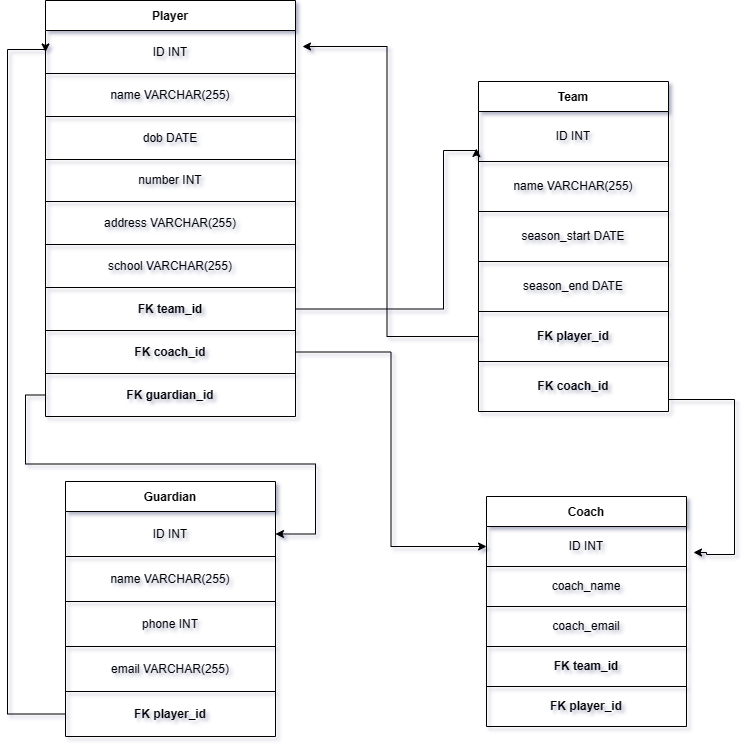

The diagram above was exported from draw.io. Its source (the exported page's mxGraphModel, read from the mxfile embedded in the PNG):
<mxGraphModel dx="1050" dy="573" grid="0" gridSize="10" guides="1" tooltips="1" connect="1" arrows="1" fold="1" page="1" pageScale="1" pageWidth="850" pageHeight="1100" background="#ffffff" math="0" shadow="1">
  <root>
    <mxCell id="0" />
    <mxCell id="1" parent="0" />
    <mxCell id="dzPdECRXLN9ozAMlzy3--1" value="Player" style="shape=table;startSize=30;container=1;collapsible=0;childLayout=tableLayout;fontStyle=1" parent="1" vertex="1">
      <mxGeometry x="148" y="129" width="250" height="416" as="geometry" />
    </mxCell>
    <mxCell id="dzPdECRXLN9ozAMlzy3--2" value="" style="shape=tableRow;horizontal=0;startSize=0;swimlaneHead=0;swimlaneBody=0;strokeColor=inherit;top=0;left=0;bottom=0;right=0;collapsible=0;dropTarget=0;fillColor=none;points=[[0,0.5],[1,0.5]];portConstraint=eastwest;" parent="dzPdECRXLN9ozAMlzy3--1" vertex="1">
      <mxGeometry y="30" width="250" height="43" as="geometry" />
    </mxCell>
    <mxCell id="dzPdECRXLN9ozAMlzy3--3" value="ID INT" style="shape=partialRectangle;html=1;whiteSpace=wrap;connectable=0;strokeColor=inherit;overflow=hidden;fillColor=none;top=0;left=0;bottom=0;right=0;pointerEvents=1;" parent="dzPdECRXLN9ozAMlzy3--2" vertex="1">
      <mxGeometry width="250" height="43" as="geometry">
        <mxRectangle width="250" height="43" as="alternateBounds" />
      </mxGeometry>
    </mxCell>
    <mxCell id="dzPdECRXLN9ozAMlzy3--4" value="" style="shape=tableRow;horizontal=0;startSize=0;swimlaneHead=0;swimlaneBody=0;strokeColor=inherit;top=0;left=0;bottom=0;right=0;collapsible=0;dropTarget=0;fillColor=none;points=[[0,0.5],[1,0.5]];portConstraint=eastwest;" parent="dzPdECRXLN9ozAMlzy3--1" vertex="1">
      <mxGeometry y="73" width="250" height="43" as="geometry" />
    </mxCell>
    <mxCell id="dzPdECRXLN9ozAMlzy3--5" value="name VARCHAR(255)" style="shape=partialRectangle;html=1;whiteSpace=wrap;connectable=0;strokeColor=inherit;overflow=hidden;fillColor=none;top=0;left=0;bottom=0;right=0;pointerEvents=1;" parent="dzPdECRXLN9ozAMlzy3--4" vertex="1">
      <mxGeometry width="250" height="43" as="geometry">
        <mxRectangle width="250" height="43" as="alternateBounds" />
      </mxGeometry>
    </mxCell>
    <mxCell id="dzPdECRXLN9ozAMlzy3--6" value="" style="shape=tableRow;horizontal=0;startSize=0;swimlaneHead=0;swimlaneBody=0;strokeColor=inherit;top=0;left=0;bottom=0;right=0;collapsible=0;dropTarget=0;fillColor=none;points=[[0,0.5],[1,0.5]];portConstraint=eastwest;" parent="dzPdECRXLN9ozAMlzy3--1" vertex="1">
      <mxGeometry y="116" width="250" height="43" as="geometry" />
    </mxCell>
    <mxCell id="dzPdECRXLN9ozAMlzy3--7" value="dob DATE" style="shape=partialRectangle;html=1;whiteSpace=wrap;connectable=0;strokeColor=inherit;overflow=hidden;fillColor=none;top=0;left=0;bottom=0;right=0;pointerEvents=1;" parent="dzPdECRXLN9ozAMlzy3--6" vertex="1">
      <mxGeometry width="250" height="43" as="geometry">
        <mxRectangle width="250" height="43" as="alternateBounds" />
      </mxGeometry>
    </mxCell>
    <mxCell id="dzPdECRXLN9ozAMlzy3--8" value="" style="shape=tableRow;horizontal=0;startSize=0;swimlaneHead=0;swimlaneBody=0;strokeColor=inherit;top=0;left=0;bottom=0;right=0;collapsible=0;dropTarget=0;fillColor=none;points=[[0,0.5],[1,0.5]];portConstraint=eastwest;" parent="dzPdECRXLN9ozAMlzy3--1" vertex="1">
      <mxGeometry y="159" width="250" height="42" as="geometry" />
    </mxCell>
    <mxCell id="dzPdECRXLN9ozAMlzy3--9" value="number INT" style="shape=partialRectangle;html=1;whiteSpace=wrap;connectable=0;strokeColor=inherit;overflow=hidden;fillColor=none;top=0;left=0;bottom=0;right=0;pointerEvents=1;" parent="dzPdECRXLN9ozAMlzy3--8" vertex="1">
      <mxGeometry width="250" height="42" as="geometry">
        <mxRectangle width="250" height="42" as="alternateBounds" />
      </mxGeometry>
    </mxCell>
    <mxCell id="dzPdECRXLN9ozAMlzy3--10" value="" style="shape=tableRow;horizontal=0;startSize=0;swimlaneHead=0;swimlaneBody=0;strokeColor=inherit;top=0;left=0;bottom=0;right=0;collapsible=0;dropTarget=0;fillColor=none;points=[[0,0.5],[1,0.5]];portConstraint=eastwest;" parent="dzPdECRXLN9ozAMlzy3--1" vertex="1">
      <mxGeometry y="201" width="250" height="43" as="geometry" />
    </mxCell>
    <mxCell id="dzPdECRXLN9ozAMlzy3--11" value="address VARCHAR(255)" style="shape=partialRectangle;html=1;whiteSpace=wrap;connectable=0;strokeColor=inherit;overflow=hidden;fillColor=none;top=0;left=0;bottom=0;right=0;pointerEvents=1;" parent="dzPdECRXLN9ozAMlzy3--10" vertex="1">
      <mxGeometry width="250" height="43" as="geometry">
        <mxRectangle width="250" height="43" as="alternateBounds" />
      </mxGeometry>
    </mxCell>
    <mxCell id="dzPdECRXLN9ozAMlzy3--12" value="" style="shape=tableRow;horizontal=0;startSize=0;swimlaneHead=0;swimlaneBody=0;strokeColor=inherit;top=0;left=0;bottom=0;right=0;collapsible=0;dropTarget=0;fillColor=none;points=[[0,0.5],[1,0.5]];portConstraint=eastwest;" parent="dzPdECRXLN9ozAMlzy3--1" vertex="1">
      <mxGeometry y="244" width="250" height="43" as="geometry" />
    </mxCell>
    <mxCell id="dzPdECRXLN9ozAMlzy3--13" value="school VARCHAR(255)" style="shape=partialRectangle;html=1;whiteSpace=wrap;connectable=0;strokeColor=inherit;overflow=hidden;fillColor=none;top=0;left=0;bottom=0;right=0;pointerEvents=1;" parent="dzPdECRXLN9ozAMlzy3--12" vertex="1">
      <mxGeometry width="250" height="43" as="geometry">
        <mxRectangle width="250" height="43" as="alternateBounds" />
      </mxGeometry>
    </mxCell>
    <mxCell id="dzPdECRXLN9ozAMlzy3--14" value="" style="shape=tableRow;horizontal=0;startSize=0;swimlaneHead=0;swimlaneBody=0;strokeColor=inherit;top=0;left=0;bottom=0;right=0;collapsible=0;dropTarget=0;fillColor=none;points=[[0,0.5],[1,0.5]];portConstraint=eastwest;" parent="dzPdECRXLN9ozAMlzy3--1" vertex="1">
      <mxGeometry y="287" width="250" height="43" as="geometry" />
    </mxCell>
    <mxCell id="dzPdECRXLN9ozAMlzy3--15" value="&lt;b&gt;FK team_id&lt;/b&gt;" style="shape=partialRectangle;html=1;whiteSpace=wrap;connectable=0;strokeColor=inherit;overflow=hidden;fillColor=none;top=0;left=0;bottom=0;right=0;pointerEvents=1;" parent="dzPdECRXLN9ozAMlzy3--14" vertex="1">
      <mxGeometry width="250" height="43" as="geometry">
        <mxRectangle width="250" height="43" as="alternateBounds" />
      </mxGeometry>
    </mxCell>
    <mxCell id="dzPdECRXLN9ozAMlzy3--50" style="shape=tableRow;horizontal=0;startSize=0;swimlaneHead=0;swimlaneBody=0;strokeColor=inherit;top=0;left=0;bottom=0;right=0;collapsible=0;dropTarget=0;fillColor=none;points=[[0,0.5],[1,0.5]];portConstraint=eastwest;" parent="dzPdECRXLN9ozAMlzy3--1" vertex="1">
      <mxGeometry y="330" width="250" height="43" as="geometry" />
    </mxCell>
    <mxCell id="dzPdECRXLN9ozAMlzy3--51" value="&lt;b&gt;FK coach_id&lt;/b&gt;" style="shape=partialRectangle;html=1;whiteSpace=wrap;connectable=0;strokeColor=inherit;overflow=hidden;fillColor=none;top=0;left=0;bottom=0;right=0;pointerEvents=1;" parent="dzPdECRXLN9ozAMlzy3--50" vertex="1">
      <mxGeometry width="250" height="43" as="geometry">
        <mxRectangle width="250" height="43" as="alternateBounds" />
      </mxGeometry>
    </mxCell>
    <mxCell id="dzPdECRXLN9ozAMlzy3--60" style="shape=tableRow;horizontal=0;startSize=0;swimlaneHead=0;swimlaneBody=0;strokeColor=inherit;top=0;left=0;bottom=0;right=0;collapsible=0;dropTarget=0;fillColor=none;points=[[0,0.5],[1,0.5]];portConstraint=eastwest;" parent="dzPdECRXLN9ozAMlzy3--1" vertex="1">
      <mxGeometry y="373" width="250" height="43" as="geometry" />
    </mxCell>
    <mxCell id="dzPdECRXLN9ozAMlzy3--61" value="&lt;b&gt;FK guardian_id&lt;/b&gt;" style="shape=partialRectangle;html=1;whiteSpace=wrap;connectable=0;strokeColor=inherit;overflow=hidden;fillColor=none;top=0;left=0;bottom=0;right=0;pointerEvents=1;" parent="dzPdECRXLN9ozAMlzy3--60" vertex="1">
      <mxGeometry width="250" height="43" as="geometry">
        <mxRectangle width="250" height="43" as="alternateBounds" />
      </mxGeometry>
    </mxCell>
    <mxCell id="dzPdECRXLN9ozAMlzy3--18" value="Guardian" style="shape=table;startSize=30;container=1;collapsible=0;childLayout=tableLayout;fontStyle=1" parent="1" vertex="1">
      <mxGeometry x="168" y="610" width="210" height="255" as="geometry" />
    </mxCell>
    <mxCell id="dzPdECRXLN9ozAMlzy3--27" style="shape=tableRow;horizontal=0;startSize=0;swimlaneHead=0;swimlaneBody=0;strokeColor=inherit;top=0;left=0;bottom=0;right=0;collapsible=0;dropTarget=0;fillColor=none;points=[[0,0.5],[1,0.5]];portConstraint=eastwest;" parent="dzPdECRXLN9ozAMlzy3--18" vertex="1">
      <mxGeometry y="30" width="210" height="45" as="geometry" />
    </mxCell>
    <mxCell id="dzPdECRXLN9ozAMlzy3--28" value="ID INT" style="shape=partialRectangle;html=1;whiteSpace=wrap;connectable=0;strokeColor=inherit;overflow=hidden;fillColor=none;top=0;left=0;bottom=0;right=0;pointerEvents=1;" parent="dzPdECRXLN9ozAMlzy3--27" vertex="1">
      <mxGeometry width="210" height="45" as="geometry">
        <mxRectangle width="210" height="45" as="alternateBounds" />
      </mxGeometry>
    </mxCell>
    <mxCell id="dzPdECRXLN9ozAMlzy3--21" value="" style="shape=tableRow;horizontal=0;startSize=0;swimlaneHead=0;swimlaneBody=0;strokeColor=inherit;top=0;left=0;bottom=0;right=0;collapsible=0;dropTarget=0;fillColor=none;points=[[0,0.5],[1,0.5]];portConstraint=eastwest;" parent="dzPdECRXLN9ozAMlzy3--18" vertex="1">
      <mxGeometry y="75" width="210" height="45" as="geometry" />
    </mxCell>
    <mxCell id="dzPdECRXLN9ozAMlzy3--22" value="name VARCHAR(255)" style="shape=partialRectangle;html=1;whiteSpace=wrap;connectable=0;strokeColor=inherit;overflow=hidden;fillColor=none;top=0;left=0;bottom=0;right=0;pointerEvents=1;" parent="dzPdECRXLN9ozAMlzy3--21" vertex="1">
      <mxGeometry width="210" height="45" as="geometry">
        <mxRectangle width="210" height="45" as="alternateBounds" />
      </mxGeometry>
    </mxCell>
    <mxCell id="dzPdECRXLN9ozAMlzy3--23" value="" style="shape=tableRow;horizontal=0;startSize=0;swimlaneHead=0;swimlaneBody=0;strokeColor=inherit;top=0;left=0;bottom=0;right=0;collapsible=0;dropTarget=0;fillColor=none;points=[[0,0.5],[1,0.5]];portConstraint=eastwest;" parent="dzPdECRXLN9ozAMlzy3--18" vertex="1">
      <mxGeometry y="120" width="210" height="45" as="geometry" />
    </mxCell>
    <mxCell id="dzPdECRXLN9ozAMlzy3--24" value="phone INT" style="shape=partialRectangle;html=1;whiteSpace=wrap;connectable=0;strokeColor=inherit;overflow=hidden;fillColor=none;top=0;left=0;bottom=0;right=0;pointerEvents=1;" parent="dzPdECRXLN9ozAMlzy3--23" vertex="1">
      <mxGeometry width="210" height="45" as="geometry">
        <mxRectangle width="210" height="45" as="alternateBounds" />
      </mxGeometry>
    </mxCell>
    <mxCell id="dzPdECRXLN9ozAMlzy3--25" value="" style="shape=tableRow;horizontal=0;startSize=0;swimlaneHead=0;swimlaneBody=0;strokeColor=inherit;top=0;left=0;bottom=0;right=0;collapsible=0;dropTarget=0;fillColor=none;points=[[0,0.5],[1,0.5]];portConstraint=eastwest;" parent="dzPdECRXLN9ozAMlzy3--18" vertex="1">
      <mxGeometry y="165" width="210" height="45" as="geometry" />
    </mxCell>
    <mxCell id="dzPdECRXLN9ozAMlzy3--26" value="email VARCHAR(255)" style="shape=partialRectangle;html=1;whiteSpace=wrap;connectable=0;strokeColor=inherit;overflow=hidden;fillColor=none;top=0;left=0;bottom=0;right=0;pointerEvents=1;" parent="dzPdECRXLN9ozAMlzy3--25" vertex="1">
      <mxGeometry width="210" height="45" as="geometry">
        <mxRectangle width="210" height="45" as="alternateBounds" />
      </mxGeometry>
    </mxCell>
    <mxCell id="dzPdECRXLN9ozAMlzy3--19" value="" style="shape=tableRow;horizontal=0;startSize=0;swimlaneHead=0;swimlaneBody=0;strokeColor=inherit;top=0;left=0;bottom=0;right=0;collapsible=0;dropTarget=0;fillColor=none;points=[[0,0.5],[1,0.5]];portConstraint=eastwest;" parent="dzPdECRXLN9ozAMlzy3--18" vertex="1">
      <mxGeometry y="210" width="210" height="45" as="geometry" />
    </mxCell>
    <mxCell id="dzPdECRXLN9ozAMlzy3--20" value="&lt;b&gt;FK player_id&lt;/b&gt;" style="shape=partialRectangle;html=1;whiteSpace=wrap;connectable=0;strokeColor=inherit;overflow=hidden;fillColor=none;top=0;left=0;bottom=0;right=0;pointerEvents=1;" parent="dzPdECRXLN9ozAMlzy3--19" vertex="1">
      <mxGeometry width="210" height="45" as="geometry">
        <mxRectangle width="210" height="45" as="alternateBounds" />
      </mxGeometry>
    </mxCell>
    <mxCell id="dzPdECRXLN9ozAMlzy3--29" value="Team" style="shape=table;startSize=30;container=1;collapsible=0;childLayout=tableLayout;fontStyle=1" parent="1" vertex="1">
      <mxGeometry x="581" y="210" width="190" height="330" as="geometry" />
    </mxCell>
    <mxCell id="dzPdECRXLN9ozAMlzy3--30" value="" style="shape=tableRow;horizontal=0;startSize=0;swimlaneHead=0;swimlaneBody=0;strokeColor=inherit;top=0;left=0;bottom=0;right=0;collapsible=0;dropTarget=0;fillColor=none;points=[[0,0.5],[1,0.5]];portConstraint=eastwest;" parent="dzPdECRXLN9ozAMlzy3--29" vertex="1">
      <mxGeometry y="30" width="190" height="50" as="geometry" />
    </mxCell>
    <mxCell id="dzPdECRXLN9ozAMlzy3--31" value="ID INT" style="shape=partialRectangle;html=1;whiteSpace=wrap;connectable=0;strokeColor=inherit;overflow=hidden;fillColor=none;top=0;left=0;bottom=0;right=0;pointerEvents=1;" parent="dzPdECRXLN9ozAMlzy3--30" vertex="1">
      <mxGeometry width="190" height="50" as="geometry">
        <mxRectangle width="190" height="50" as="alternateBounds" />
      </mxGeometry>
    </mxCell>
    <mxCell id="dzPdECRXLN9ozAMlzy3--32" value="" style="shape=tableRow;horizontal=0;startSize=0;swimlaneHead=0;swimlaneBody=0;strokeColor=inherit;top=0;left=0;bottom=0;right=0;collapsible=0;dropTarget=0;fillColor=none;points=[[0,0.5],[1,0.5]];portConstraint=eastwest;" parent="dzPdECRXLN9ozAMlzy3--29" vertex="1">
      <mxGeometry y="80" width="190" height="50" as="geometry" />
    </mxCell>
    <mxCell id="dzPdECRXLN9ozAMlzy3--33" value="name VARCHAR(255)" style="shape=partialRectangle;html=1;whiteSpace=wrap;connectable=0;strokeColor=inherit;overflow=hidden;fillColor=none;top=0;left=0;bottom=0;right=0;pointerEvents=1;" parent="dzPdECRXLN9ozAMlzy3--32" vertex="1">
      <mxGeometry width="190" height="50" as="geometry">
        <mxRectangle width="190" height="50" as="alternateBounds" />
      </mxGeometry>
    </mxCell>
    <mxCell id="dzPdECRXLN9ozAMlzy3--34" value="" style="shape=tableRow;horizontal=0;startSize=0;swimlaneHead=0;swimlaneBody=0;strokeColor=inherit;top=0;left=0;bottom=0;right=0;collapsible=0;dropTarget=0;fillColor=none;points=[[0,0.5],[1,0.5]];portConstraint=eastwest;" parent="dzPdECRXLN9ozAMlzy3--29" vertex="1">
      <mxGeometry y="130" width="190" height="50" as="geometry" />
    </mxCell>
    <mxCell id="dzPdECRXLN9ozAMlzy3--35" value="season_start DATE" style="shape=partialRectangle;html=1;whiteSpace=wrap;connectable=0;strokeColor=inherit;overflow=hidden;fillColor=none;top=0;left=0;bottom=0;right=0;pointerEvents=1;" parent="dzPdECRXLN9ozAMlzy3--34" vertex="1">
      <mxGeometry width="190" height="50" as="geometry">
        <mxRectangle width="190" height="50" as="alternateBounds" />
      </mxGeometry>
    </mxCell>
    <mxCell id="dzPdECRXLN9ozAMlzy3--36" value="" style="shape=tableRow;horizontal=0;startSize=0;swimlaneHead=0;swimlaneBody=0;strokeColor=inherit;top=0;left=0;bottom=0;right=0;collapsible=0;dropTarget=0;fillColor=none;points=[[0,0.5],[1,0.5]];portConstraint=eastwest;" parent="dzPdECRXLN9ozAMlzy3--29" vertex="1">
      <mxGeometry y="180" width="190" height="50" as="geometry" />
    </mxCell>
    <mxCell id="dzPdECRXLN9ozAMlzy3--37" value="season_end DATE" style="shape=partialRectangle;html=1;whiteSpace=wrap;connectable=0;strokeColor=inherit;overflow=hidden;fillColor=none;top=0;left=0;bottom=0;right=0;pointerEvents=1;" parent="dzPdECRXLN9ozAMlzy3--36" vertex="1">
      <mxGeometry width="190" height="50" as="geometry">
        <mxRectangle width="190" height="50" as="alternateBounds" />
      </mxGeometry>
    </mxCell>
    <mxCell id="dzPdECRXLN9ozAMlzy3--48" style="shape=tableRow;horizontal=0;startSize=0;swimlaneHead=0;swimlaneBody=0;strokeColor=inherit;top=0;left=0;bottom=0;right=0;collapsible=0;dropTarget=0;fillColor=none;points=[[0,0.5],[1,0.5]];portConstraint=eastwest;" parent="dzPdECRXLN9ozAMlzy3--29" vertex="1">
      <mxGeometry y="230" width="190" height="50" as="geometry" />
    </mxCell>
    <mxCell id="dzPdECRXLN9ozAMlzy3--49" value="&lt;b&gt;FK player_id&lt;/b&gt;" style="shape=partialRectangle;html=1;whiteSpace=wrap;connectable=0;strokeColor=inherit;overflow=hidden;fillColor=none;top=0;left=0;bottom=0;right=0;pointerEvents=1;" parent="dzPdECRXLN9ozAMlzy3--48" vertex="1">
      <mxGeometry width="190" height="50" as="geometry">
        <mxRectangle width="190" height="50" as="alternateBounds" />
      </mxGeometry>
    </mxCell>
    <mxCell id="dzPdECRXLN9ozAMlzy3--38" value="" style="shape=tableRow;horizontal=0;startSize=0;swimlaneHead=0;swimlaneBody=0;strokeColor=inherit;top=0;left=0;bottom=0;right=0;collapsible=0;dropTarget=0;fillColor=none;points=[[0,0.5],[1,0.5]];portConstraint=eastwest;" parent="dzPdECRXLN9ozAMlzy3--29" vertex="1">
      <mxGeometry y="280" width="190" height="50" as="geometry" />
    </mxCell>
    <mxCell id="dzPdECRXLN9ozAMlzy3--39" value="&lt;b&gt;FK coach_id&lt;/b&gt;" style="shape=partialRectangle;html=1;whiteSpace=wrap;connectable=0;strokeColor=inherit;overflow=hidden;fillColor=none;top=0;left=0;bottom=0;right=0;pointerEvents=1;" parent="dzPdECRXLN9ozAMlzy3--38" vertex="1">
      <mxGeometry width="190" height="50" as="geometry">
        <mxRectangle width="190" height="50" as="alternateBounds" />
      </mxGeometry>
    </mxCell>
    <mxCell id="dzPdECRXLN9ozAMlzy3--40" value="Coach" style="shape=table;startSize=30;container=1;collapsible=0;childLayout=tableLayout;fontStyle=1" parent="1" vertex="1">
      <mxGeometry x="589" y="625" width="200" height="230" as="geometry" />
    </mxCell>
    <mxCell id="dzPdECRXLN9ozAMlzy3--41" value="" style="shape=tableRow;horizontal=0;startSize=0;swimlaneHead=0;swimlaneBody=0;strokeColor=inherit;top=0;left=0;bottom=0;right=0;collapsible=0;dropTarget=0;fillColor=none;points=[[0,0.5],[1,0.5]];portConstraint=eastwest;" parent="dzPdECRXLN9ozAMlzy3--40" vertex="1">
      <mxGeometry y="30" width="200" height="40" as="geometry" />
    </mxCell>
    <mxCell id="dzPdECRXLN9ozAMlzy3--42" value="ID INT" style="shape=partialRectangle;html=1;whiteSpace=wrap;connectable=0;strokeColor=inherit;overflow=hidden;fillColor=none;top=0;left=0;bottom=0;right=0;pointerEvents=1;" parent="dzPdECRXLN9ozAMlzy3--41" vertex="1">
      <mxGeometry width="200" height="40" as="geometry">
        <mxRectangle width="200" height="40" as="alternateBounds" />
      </mxGeometry>
    </mxCell>
    <mxCell id="dzPdECRXLN9ozAMlzy3--43" value="" style="shape=tableRow;horizontal=0;startSize=0;swimlaneHead=0;swimlaneBody=0;strokeColor=inherit;top=0;left=0;bottom=0;right=0;collapsible=0;dropTarget=0;fillColor=none;points=[[0,0.5],[1,0.5]];portConstraint=eastwest;" parent="dzPdECRXLN9ozAMlzy3--40" vertex="1">
      <mxGeometry y="70" width="200" height="40" as="geometry" />
    </mxCell>
    <mxCell id="dzPdECRXLN9ozAMlzy3--44" value="coach_name" style="shape=partialRectangle;html=1;whiteSpace=wrap;connectable=0;strokeColor=inherit;overflow=hidden;fillColor=none;top=0;left=0;bottom=0;right=0;pointerEvents=1;" parent="dzPdECRXLN9ozAMlzy3--43" vertex="1">
      <mxGeometry width="200" height="40" as="geometry">
        <mxRectangle width="200" height="40" as="alternateBounds" />
      </mxGeometry>
    </mxCell>
    <mxCell id="dzPdECRXLN9ozAMlzy3--45" value="" style="shape=tableRow;horizontal=0;startSize=0;swimlaneHead=0;swimlaneBody=0;strokeColor=inherit;top=0;left=0;bottom=0;right=0;collapsible=0;dropTarget=0;fillColor=none;points=[[0,0.5],[1,0.5]];portConstraint=eastwest;" parent="dzPdECRXLN9ozAMlzy3--40" vertex="1">
      <mxGeometry y="110" width="200" height="40" as="geometry" />
    </mxCell>
    <mxCell id="dzPdECRXLN9ozAMlzy3--46" value="coach_email" style="shape=partialRectangle;html=1;whiteSpace=wrap;connectable=0;strokeColor=inherit;overflow=hidden;fillColor=none;top=0;left=0;bottom=0;right=0;pointerEvents=1;" parent="dzPdECRXLN9ozAMlzy3--45" vertex="1">
      <mxGeometry width="200" height="40" as="geometry">
        <mxRectangle width="200" height="40" as="alternateBounds" />
      </mxGeometry>
    </mxCell>
    <mxCell id="dzPdECRXLN9ozAMlzy3--52" style="shape=tableRow;horizontal=0;startSize=0;swimlaneHead=0;swimlaneBody=0;strokeColor=inherit;top=0;left=0;bottom=0;right=0;collapsible=0;dropTarget=0;fillColor=none;points=[[0,0.5],[1,0.5]];portConstraint=eastwest;" parent="dzPdECRXLN9ozAMlzy3--40" vertex="1">
      <mxGeometry y="150" width="200" height="40" as="geometry" />
    </mxCell>
    <mxCell id="dzPdECRXLN9ozAMlzy3--53" value="&lt;b&gt;FK team_id&lt;/b&gt;" style="shape=partialRectangle;html=1;whiteSpace=wrap;connectable=0;strokeColor=inherit;overflow=hidden;fillColor=none;top=0;left=0;bottom=0;right=0;pointerEvents=1;" parent="dzPdECRXLN9ozAMlzy3--52" vertex="1">
      <mxGeometry width="200" height="40" as="geometry">
        <mxRectangle width="200" height="40" as="alternateBounds" />
      </mxGeometry>
    </mxCell>
    <mxCell id="dzPdECRXLN9ozAMlzy3--65" style="shape=tableRow;horizontal=0;startSize=0;swimlaneHead=0;swimlaneBody=0;strokeColor=inherit;top=0;left=0;bottom=0;right=0;collapsible=0;dropTarget=0;fillColor=none;points=[[0,0.5],[1,0.5]];portConstraint=eastwest;" parent="dzPdECRXLN9ozAMlzy3--40" vertex="1">
      <mxGeometry y="190" width="200" height="40" as="geometry" />
    </mxCell>
    <mxCell id="dzPdECRXLN9ozAMlzy3--66" value="&lt;b&gt;FK player_id&lt;/b&gt;" style="shape=partialRectangle;html=1;whiteSpace=wrap;connectable=0;strokeColor=inherit;overflow=hidden;fillColor=none;top=0;left=0;bottom=0;right=0;pointerEvents=1;" parent="dzPdECRXLN9ozAMlzy3--65" vertex="1">
      <mxGeometry width="200" height="40" as="geometry">
        <mxRectangle width="200" height="40" as="alternateBounds" />
      </mxGeometry>
    </mxCell>
    <mxCell id="dzPdECRXLN9ozAMlzy3--55" style="edgeStyle=orthogonalEdgeStyle;rounded=0;orthogonalLoop=1;jettySize=auto;html=1;entryX=0;entryY=0.5;entryDx=0;entryDy=0;" parent="1" source="dzPdECRXLN9ozAMlzy3--50" target="dzPdECRXLN9ozAMlzy3--41" edge="1">
      <mxGeometry relative="1" as="geometry" />
    </mxCell>
    <mxCell id="dzPdECRXLN9ozAMlzy3--57" style="edgeStyle=orthogonalEdgeStyle;rounded=0;orthogonalLoop=1;jettySize=auto;html=1;entryX=1.028;entryY=0.372;entryDx=0;entryDy=0;entryPerimeter=0;" parent="1" source="dzPdECRXLN9ozAMlzy3--48" target="dzPdECRXLN9ozAMlzy3--2" edge="1">
      <mxGeometry relative="1" as="geometry" />
    </mxCell>
    <mxCell id="dzPdECRXLN9ozAMlzy3--58" style="edgeStyle=orthogonalEdgeStyle;rounded=0;orthogonalLoop=1;jettySize=auto;html=1;entryX=1.035;entryY=0.65;entryDx=0;entryDy=0;entryPerimeter=0;" parent="1" source="dzPdECRXLN9ozAMlzy3--38" target="dzPdECRXLN9ozAMlzy3--41" edge="1">
      <mxGeometry relative="1" as="geometry">
        <Array as="points">
          <mxPoint x="837" y="528" />
          <mxPoint x="837" y="683" />
          <mxPoint x="809" y="683" />
          <mxPoint x="809" y="681" />
        </Array>
      </mxGeometry>
    </mxCell>
    <mxCell id="dzPdECRXLN9ozAMlzy3--63" style="edgeStyle=orthogonalEdgeStyle;rounded=0;orthogonalLoop=1;jettySize=auto;html=1;entryX=-0.011;entryY=0.74;entryDx=0;entryDy=0;entryPerimeter=0;" parent="1" source="dzPdECRXLN9ozAMlzy3--14" target="dzPdECRXLN9ozAMlzy3--30" edge="1">
      <mxGeometry relative="1" as="geometry">
        <mxPoint x="590" y="80" as="targetPoint" />
        <Array as="points">
          <mxPoint x="546" y="438" />
          <mxPoint x="546" y="279" />
          <mxPoint x="579" y="279" />
        </Array>
      </mxGeometry>
    </mxCell>
    <mxCell id="dzPdECRXLN9ozAMlzy3--64" style="edgeStyle=orthogonalEdgeStyle;rounded=0;orthogonalLoop=1;jettySize=auto;html=1;entryX=1;entryY=0.5;entryDx=0;entryDy=0;" parent="1" source="dzPdECRXLN9ozAMlzy3--60" target="dzPdECRXLN9ozAMlzy3--27" edge="1">
      <mxGeometry relative="1" as="geometry" />
    </mxCell>
    <mxCell id="vqA9dzT2qqNU82686AYo-3" style="edgeStyle=orthogonalEdgeStyle;rounded=0;orthogonalLoop=1;jettySize=auto;html=1;entryX=0;entryY=0.5;entryDx=0;entryDy=0;" edge="1" parent="1" source="dzPdECRXLN9ozAMlzy3--19" target="dzPdECRXLN9ozAMlzy3--2">
      <mxGeometry relative="1" as="geometry">
        <mxPoint x="58" y="178" as="targetPoint" />
        <Array as="points">
          <mxPoint x="110" y="843" />
          <mxPoint x="110" y="178" />
          <mxPoint x="148" y="178" />
        </Array>
      </mxGeometry>
    </mxCell>
  </root>
</mxGraphModel>